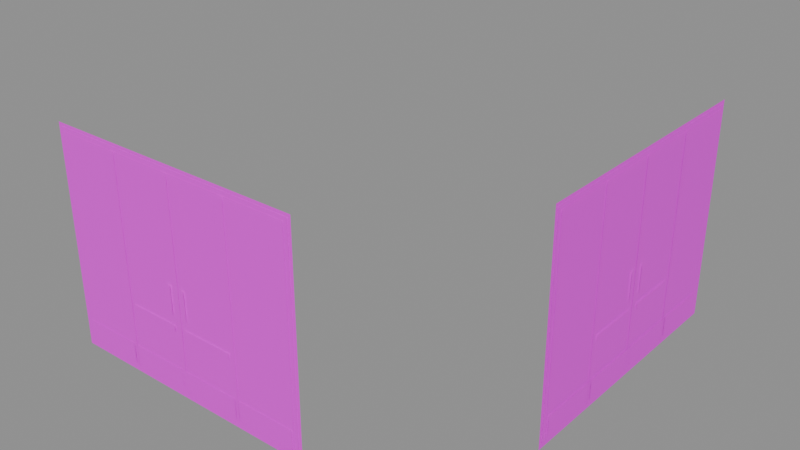 # Source: pokemon_center_doors.blend  (saved by Blender 5.2.44; exported with 4.5.12 LTS)
import bpy
from mathutils import Matrix  # noqa: F401  (used for matrix-valued properties, if any)

bpy.ops.wm.read_factory_settings(use_empty=True)
scene = bpy.context.scene
scene.name = 'Scene'

# ---- images (referenced by path relative to the original .blend; pixels are not part of the script)
import os
ASSET_DIR = os.environ.get("B2B_ASSET_DIR", "")  # directory of the original .blend (textures are referenced by path, not embedded)
HERE = os.path.dirname(os.path.abspath(__file__))  # packed textures are extracted next to this script under _unpacked/

def load_image(name, relpath, width, height, colorspace="sRGB"):
    """Load a texture the original file referenced (path relative to the .blend, or extracted next to this script)."""
    p = next((c for c in (os.path.join(HERE, relpath), os.path.join(ASSET_DIR, relpath)) if relpath and os.path.exists(c)), "")
    if p:
        img = bpy.data.images.load(p, check_existing=True)
        img.name = name
    else:  # same state as the original file: an image datablock whose file is absent (Cycles renders it pink)
        img = bpy.data.images.new(name, width, height)
        img.source = "FILE"
        img.filepath = "//" + (relpath or name)
    img.colorspace_settings.name = colorspace
    return img
img_pokemoncenterdoorspalette = load_image('PokemonCenterDoorsPalette', 'pokemon_center_doors_palette.png', 1024, 1024, 'sRGB')

# ---- materials (node trees are filled in below, after node groups)
mat_pokemon_center_doors_palette = bpy.data.materials.new('Pokemon Center Doors Palette')

# ---- material node trees
mat_pokemon_center_doors_palette.use_nodes = True; mat_pokemon_center_doors_palette.node_tree.nodes.clear()
_N = mat_pokemon_center_doors_palette.node_tree.nodes; _L = mat_pokemon_center_doors_palette.node_tree.links
n0 = _N.new('ShaderNodeBsdfPrincipled'); n0.name = 'Principled BSDF'; n0.location = (-200, 100)
n0.inputs[1].default_value = 0.04
n0.inputs[2].default_value = 0.52
n0.inputs[10].default_value = 0.005
n1 = _N.new('ShaderNodeOutputMaterial'); n1.name = 'Material Output'; n1.location = (200, 100)
n2 = _N.new('ShaderNodeTexImage'); n2.name = 'Doors Palette'; n2.location = (0, 0)
n2.image = img_pokemoncenterdoorspalette
n2.interpolation = 'Closest'
n2.extension = 'EXTEND'
_L.new(n0.outputs[0], n1.inputs[0])
_L.new(n2.outputs[0], n0.inputs[0])
n1.is_active_output = True

# ---- meshes
me_pokemoncenterdoorsmesh = bpy.data.meshes.new('PokemonCenterDoorsMesh')
me_pokemoncenterdoorsmesh.from_pydata([(-1.939, -3.054, 0.36), (1.412, -3.054, 0.36), (1.412, -3.054, 3.07), (-1.939, -3.054, 3.07), (-1.899, -3.06, 0.4), (1.372, -3.06, 0.4), (1.372, -3.06, 3.03), (-1.899, -3.06, 3.03), (-1.849, -3.066, 0.45), (1.322, -3.066, 0.45), (1.322, -3.066, 2.98), (-1.849, -3.066, 2.98), (-1.076, -3.072, 0.45), (-1.036, -3.072, 0.45), (-1.036, -3.072, 2.98), (-1.076, -3.072, 2.98), (-0.2912, -3.072, 0.45), (-0.2352, -3.072, 0.45), (-0.2352, -3.072, 2.98), (-0.2912, -3.072, 2.98), (0.5096, -3.072, 0.45), (0.5496, -3.072, 0.45), (0.5496, -3.072, 2.98), (0.5096, -3.072, 2.98), (-1.824, -3.074, 0.475), (-1.081, -3.074, 0.475), (-1.081, -3.074, 0.72), (-1.824, -3.074, 0.72), (-1.031, -3.074, 0.475), (-0.2882, -3.074, 0.475), (-0.2882, -3.074, 0.72), (-1.031, -3.074, 0.72), (-0.2382, -3.074, 0.475), (0.5046, -3.074, 0.475), (0.5046, -3.074, 0.72), (-0.2382, -3.074, 0.72), (0.5546, -3.074, 0.475), (1.297, -3.074, 0.475), (1.297, -3.074, 0.72), (0.5546, -3.074, 0.72), (-0.996, -3.078, 1.18), (-0.3332, -3.078, 1.18), (-0.3332, -3.078, 1.25), (-0.996, -3.078, 1.25), (-0.1932, -3.078, 1.18), (0.4696, -3.078, 1.18), (0.4696, -3.078, 1.25), (-0.1932, -3.078, 1.25), (-0.3882, -3.081, 1.38), (-0.3432, -3.081, 1.38), (-0.3432, -3.081, 1.72), (-0.3882, -3.081, 1.72), (-0.1832, -3.081, 1.38), (-0.1382, -3.081, 1.38), (-0.1382, -3.081, 1.72), (-0.1832, -3.081, 1.72), (3.05, -1.414, 0.36), (3.05, 1.937, 0.36), (3.05, 1.937, 3.07), (3.05, -1.414, 3.07), (3.056, -1.374, 0.4), (3.056, 1.897, 0.4), (3.056, 1.897, 3.03), (3.056, -1.374, 3.03), (3.062, -1.324, 0.45), (3.062, 1.847, 0.45), (3.062, 1.847, 2.98), (3.062, -1.324, 2.98), (3.068, -0.5509, 0.45), (3.068, -0.5109, 0.45), (3.068, -0.5109, 2.98), (3.068, -0.5509, 2.98), (3.068, 0.2339, 0.45), (3.068, 0.2899, 0.45), (3.068, 0.2899, 2.98), (3.068, 0.2339, 2.98), (3.068, 1.035, 0.45), (3.068, 1.075, 0.45), (3.068, 1.075, 2.98), (3.068, 1.035, 2.98), (3.07, -1.299, 0.475), (3.07, -0.5559, 0.475), (3.07, -0.5559, 0.72), (3.07, -1.299, 0.72), (3.07, -0.5059, 0.475), (3.07, 0.2369, 0.475), (3.07, 0.2369, 0.72), (3.07, -0.5059, 0.72), (3.07, 0.2869, 0.475), (3.07, 1.03, 0.475), (3.07, 1.03, 0.72), (3.07, 0.2869, 0.72), (3.07, 1.08, 0.475), (3.07, 1.822, 0.475), (3.07, 1.822, 0.72), (3.07, 1.08, 0.72), (3.074, -0.4709, 1.18), (3.074, 0.1919, 1.18), (3.074, 0.1919, 1.25), (3.074, -0.4709, 1.25), (3.074, 0.3319, 1.18), (3.074, 0.9946, 1.18), (3.074, 0.9946, 1.25), (3.074, 0.3319, 1.25), (3.077, 0.1369, 1.38), (3.077, 0.1819, 1.38), (3.077, 0.1819, 1.72), (3.077, 0.1369, 1.72), (3.077, 0.3419, 1.38), (3.077, 0.3869, 1.38), (3.077, 0.3869, 1.72), (3.077, 0.3419, 1.72)], [], [(0, 1, 2, 3), (4, 5, 6, 7), (8, 9, 10, 11), (12, 13, 14, 15), (16, 17, 18, 19), (20, 21, 22, 23), (24, 25, 26, 27), (28, 29, 30, 31), (32, 33, 34, 35), (36, 37, 38, 39), (40, 41, 42, 43), (44, 45, 46, 47), (48, 49, 50, 51), (52, 53, 54, 55), (56, 57, 58, 59), (60, 61, 62, 63), (64, 65, 66, 67), (68, 69, 70, 71), (72, 73, 74, 75), (76, 77, 78, 79), (80, 81, 82, 83), (84, 85, 86, 87), (88, 89, 90, 91), (92, 93, 94, 95), (96, 97, 98, 99), (100, 101, 102, 103), (104, 105, 106, 107), (108, 109, 110, 111)])
_uv = me_pokemoncenterdoorsmesh.uv_layers.new(name='UVMap')
_uv.uv.foreach_set('vector', [0.12, 0.5, 0.12, 0.5, 0.12, 0.5, 0.12, 0.5, 0.38, 0.5, 0.38, 0.5, 0.38, 0.5, 0.38, 0.5, 0.64, 0.5, 0.64, 0.5, 0.64, 0.5, 0.64, 0.5, 0.12, 0.5, 0.12, 0.5, 0.12, 0.5, 0.12, 0.5, 0.12, 0.5, 0.12, 0.5, 0.12, 0.5, 0.12, 0.5, 0.12, 0.5, 0.12, 0.5, 0.12, 0.5, 0.12, 0.5, 0.12, 0.5, 0.12, 0.5, 0.12, 0.5, 0.12, 0.5, 0.12, 0.5, 0.12, 0.5, 0.12, 0.5, 0.12, 0.5, 0.12, 0.5, 0.12, 0.5, 0.12, 0.5, 0.12, 0.5, 0.12, 0.5, 0.12, 0.5, 0.12, 0.5, 0.12, 0.5, 0.88, 0.5, 0.88, 0.5, 0.88, 0.5, 0.88, 0.5, 0.88, 0.5, 0.88, 0.5, 0.88, 0.5, 0.88, 0.5, 0.38, 0.5, 0.38, 0.5, 0.38, 0.5, 0.38, 0.5, 0.38, 0.5, 0.38, 0.5, 0.38, 0.5, 0.38, 0.5, 0.12, 0.5, 0.12, 0.5, 0.12, 0.5, 0.12, 0.5, 0.38, 0.5, 0.38, 0.5, 0.38, 0.5, 0.38, 0.5, 0.64, 0.5, 0.64, 0.5, 0.64, 0.5, 0.64, 0.5, 0.12, 0.5, 0.12, 0.5, 0.12, 0.5, 0.12, 0.5, 0.12, 0.5, 0.12, 0.5, 0.12, 0.5, 0.12, 0.5, 0.12, 0.5, 0.12, 0.5, 0.12, 0.5, 0.12, 0.5, 0.12, 0.5, 0.12, 0.5, 0.12, 0.5, 0.12, 0.5, 0.12, 0.5, 0.12, 0.5, 0.12, 0.5, 0.12, 0.5, 0.12, 0.5, 0.12, 0.5, 0.12, 0.5, 0.12, 0.5, 0.12, 0.5, 0.12, 0.5, 0.12, 0.5, 0.12, 0.5, 0.88, 0.5, 0.88, 0.5, 0.88, 0.5, 0.88, 0.5, 0.88, 0.5, 0.88, 0.5, 0.88, 0.5, 0.88, 0.5, 0.38, 0.5, 0.38, 0.5, 0.38, 0.5, 0.38, 0.5, 0.38, 0.5, 0.38, 0.5, 0.38, 0.5, 0.38, 0.5])
me_pokemoncenterdoorsmesh.materials.append(mat_pokemon_center_doors_palette)
me_pokemoncenterdoorsmesh.update()

# ---- objects
ob_pokemoncenterdoors = bpy.data.objects.new('PokemonCenterDoors', me_pokemoncenterdoorsmesh)

# ---- transforms, parenting, visibility, modifiers, constraints
ob_pokemoncenterdoors.location = (0.0, 0.0, 0.0)

# ---- collection membership
scene.collection.objects.link(ob_pokemoncenterdoors)

# ---- scene / render settings (as saved in the file)
scene.frame_start = 1; scene.frame_end = 250; scene.frame_set(1)
scene.render.engine = 'BLENDER_EEVEE_NEXT'
scene.render.bake_bias = 0.0
scene.render.bake_samples = 0
scene.render.compositor_device = 'GPU'
scene.eevee.use_volume_custom_range = False
scene.eevee.fast_gi_thickness_near = 0.1
scene.eevee.fast_gi_thickness_far = 0.0
scene.eevee.ray_tracing_options.screen_trace_thickness = 0.1
bpy.context.view_layer.update()

# ---- added for rendering (the .blend has no active camera and no usable light): camera, sun + grey world if the file has none
cam_auto = bpy.data.cameras.new('AutoCamera')
cam_auto.lens = 50.0
cam_auto.sensor_width = 36.0
cam_auto.clip_end = 1000.0
ob_auto_camera = bpy.data.objects.new('AutoCamera', cam_auto)
scene.collection.objects.link(ob_auto_camera)
ob_auto_camera.location = (7.59699, -9.00519, 7.33715)
ob_auto_camera.rotation_euler = (1.09748, -7.21219e-08, 0.694738)
scene.camera = ob_auto_camera
light_auto_sun = bpy.data.lights.new('AutoSun', 'SUN')
light_auto_sun.energy = 3.0
light_auto_sun.angle = 0.0523599
ob_auto_sun = bpy.data.objects.new('AutoSun', light_auto_sun)
scene.collection.objects.link(ob_auto_sun)
ob_auto_sun.rotation_euler = (0.872665, 0.174533, 0.523599)
if scene.world is None:
    world_auto = bpy.data.worlds.new('AutoWorld')
    world_auto.color = (0.3, 0.3, 0.3)
    scene.world = world_auto
bpy.context.view_layer.update()
